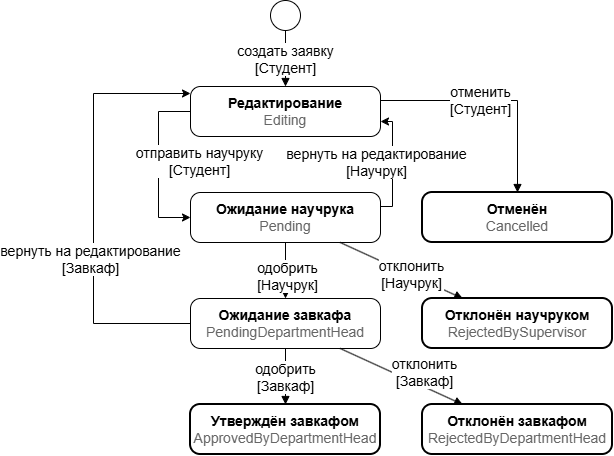

The diagram above was exported from draw.io. Its source (the exported page's mxGraphModel, read from the mxfile embedded in the PNG):
<mxGraphModel dx="1414" dy="841" grid="0" gridSize="10" guides="1" tooltips="1" connect="1" arrows="1" fold="1" page="1" pageScale="1" pageWidth="1654" pageHeight="1169" math="0" shadow="0">
  <root>
    <mxCell id="0" />
    <mxCell id="1" parent="0" />
    <mxCell id="init" parent="1" style="ellipse;aspect=fixed;fontSize=14;" value="" vertex="1">
      <mxGeometry height="30" width="30" x="345" y="26" as="geometry" />
    </mxCell>
    <mxCell id="ECmYWWQL4oBCzgZwhjDD-4" edge="1" parent="1" source="s_pending" style="edgeStyle=orthogonalEdgeStyle;rounded=0;orthogonalLoop=1;jettySize=auto;html=1;fontSize=14;" target="ECmYWWQL4oBCzgZwhjDD-8">
      <mxGeometry relative="1" as="geometry">
        <Array as="points">
          <mxPoint x="467" y="232" />
          <mxPoint x="467" y="147" />
        </Array>
      </mxGeometry>
    </mxCell>
    <mxCell id="ECmYWWQL4oBCzgZwhjDD-5" connectable="0" parent="ECmYWWQL4oBCzgZwhjDD-4" style="edgeLabel;html=1;align=center;verticalAlign=middle;resizable=0;points=[];fontSize=14;" value="вернуть на редактирование&lt;div&gt;[Научрук]&lt;/div&gt;" vertex="1">
      <mxGeometry relative="1" x="0.1915" as="geometry">
        <mxPoint x="-17" y="8" as="offset" />
      </mxGeometry>
    </mxCell>
    <mxCell id="s_pending" parent="1" style="rounded=1;whiteSpace=wrap;html=1;arcSize=20;fontSize=14;" value="&lt;b&gt;Ожидание научрука&lt;/b&gt;&lt;br&gt;&lt;font style=&quot;color: rgb(102, 102, 102);&quot;&gt;Pending&lt;/font&gt;" vertex="1">
      <mxGeometry height="50" width="190" x="265" y="218" as="geometry" />
    </mxCell>
    <mxCell id="ECmYWWQL4oBCzgZwhjDD-6" edge="1" parent="1" source="s_pdh" style="edgeStyle=orthogonalEdgeStyle;rounded=0;orthogonalLoop=1;jettySize=auto;html=1;fontSize=14;" target="ECmYWWQL4oBCzgZwhjDD-8">
      <mxGeometry relative="1" as="geometry">
        <Array as="points">
          <mxPoint x="168" y="349" />
          <mxPoint x="168" y="119" />
        </Array>
        <mxPoint x="461" y="163" as="targetPoint" />
      </mxGeometry>
    </mxCell>
    <mxCell id="ECmYWWQL4oBCzgZwhjDD-7" connectable="0" parent="ECmYWWQL4oBCzgZwhjDD-6" style="edgeLabel;html=1;align=center;verticalAlign=middle;resizable=0;points=[];fontSize=14;" value="вернуть на редактирование&lt;div&gt;[Завкаф]&lt;/div&gt;" vertex="1">
      <mxGeometry relative="1" x="-0.4444" y="2" as="geometry">
        <mxPoint x="-2" y="-44" as="offset" />
      </mxGeometry>
    </mxCell>
    <mxCell id="s_pdh" parent="1" style="rounded=1;whiteSpace=wrap;html=1;arcSize=20;fontSize=14;" value="&lt;b&gt;Ожидание завкафа&lt;/b&gt;&lt;br&gt;&lt;font style=&quot;color: rgb(102, 102, 102);&quot;&gt;PendingDepartmentHead&lt;/font&gt;" vertex="1">
      <mxGeometry height="50" width="190" x="265" y="324" as="geometry" />
    </mxCell>
    <mxCell id="s_rejected_sup" parent="1" style="rounded=1;whiteSpace=wrap;html=1;arcSize=20;fontSize=14;strokeWidth=2;" value="&lt;b&gt;Отклонён научруком&lt;/b&gt;&lt;br&gt;&lt;font style=&quot;color: rgb(102, 102, 102);&quot;&gt;RejectedBySupervisor&lt;/font&gt;" vertex="1">
      <mxGeometry height="50" width="190" x="497" y="324" as="geometry" />
    </mxCell>
    <mxCell id="s_cancelled" parent="1" style="rounded=1;whiteSpace=wrap;html=1;arcSize=20;fontSize=14;strokeWidth=2;" value="&lt;b&gt;Отменён&lt;/b&gt;&lt;br&gt;&lt;font style=&quot;color: rgb(102, 102, 102);&quot;&gt;Cancelled&lt;/font&gt;" vertex="1">
      <mxGeometry height="50" width="190" x="497" y="218" as="geometry" />
    </mxCell>
    <mxCell id="s_rejected_dh" parent="1" style="rounded=1;whiteSpace=wrap;html=1;arcSize=20;fontSize=14;strokeWidth=2;" value="&lt;b&gt;Отклонён завкафом&lt;/b&gt;&lt;br&gt;&lt;font style=&quot;color: rgb(102, 102, 102);&quot;&gt;RejectedByDepartmentHead&lt;/font&gt;" vertex="1">
      <mxGeometry height="50" width="190" x="497" y="430" as="geometry" />
    </mxCell>
    <mxCell id="s_adh" parent="1" style="rounded=1;whiteSpace=wrap;html=1;arcSize=20;fontSize=14;strokeWidth=2;" value="&lt;b&gt;Утверждён завкафом&lt;/b&gt;&lt;br&gt;&lt;font style=&quot;color: rgb(102, 102, 102);&quot;&gt;ApprovedByDepartmentHead&lt;/font&gt;" vertex="1">
      <mxGeometry height="50" width="190" x="265" y="430" as="geometry" />
    </mxCell>
    <mxCell id="e_init_pending" edge="1" parent="1" source="init" style="html=1;endArrow=block;endFill=1;exitX=0.5;exitY=1;exitDx=0;exitDy=0;fontSize=14;" target="ECmYWWQL4oBCzgZwhjDD-8" value="создать заявку&lt;div&gt;[Студент]&lt;/div&gt;">
      <mxGeometry relative="1" x="0.0357" as="geometry">
        <mxPoint as="offset" />
      </mxGeometry>
    </mxCell>
    <mxCell id="e_pending_rejected_sup" edge="1" parent="1" source="s_pending" style="html=1;endArrow=block;endFill=1;fontSize=14;" target="s_rejected_sup" value="отклонить&lt;div&gt;[Научрук]&lt;/div&gt;">
      <mxGeometry relative="1" x="0.162" as="geometry">
        <mxPoint as="offset" />
      </mxGeometry>
    </mxCell>
    <mxCell id="e_pending_cancelled" edge="1" parent="1" source="ECmYWWQL4oBCzgZwhjDD-8" style="html=1;endArrow=block;endFill=1;entryX=0.5;entryY=0;entryDx=0;entryDy=0;fontSize=14;exitX=1;exitY=0.5;exitDx=0;exitDy=0;edgeStyle=orthogonalEdgeStyle;rounded=0;curved=0;" target="s_cancelled" value="отменить&lt;div&gt;[Студент]&lt;/div&gt;">
      <mxGeometry relative="1" x="-0.0714" as="geometry">
        <mxPoint as="offset" />
        <Array as="points">
          <mxPoint x="455" y="126" />
          <mxPoint x="592" y="126" />
        </Array>
      </mxGeometry>
    </mxCell>
    <mxCell id="e_pending_pdh" edge="1" parent="1" source="s_pending" style="html=1;endArrow=block;endFill=1;fontSize=14;" target="s_pdh" value="одобрить&lt;div&gt;[Научрук]&lt;/div&gt;">
      <mxGeometry relative="1" x="0.231" y="2" as="geometry">
        <mxPoint as="offset" />
      </mxGeometry>
    </mxCell>
    <mxCell id="e_pdh_rejected_dh" edge="1" parent="1" source="s_pdh" style="html=1;endArrow=block;endFill=1;fontSize=14;" target="s_rejected_dh" value="отклонить&lt;div&gt;[Завкаф]&lt;/div&gt;">
      <mxGeometry relative="1" x="0.2909" y="13" as="geometry">
        <mxPoint as="offset" />
      </mxGeometry>
    </mxCell>
    <mxCell id="e_pdh_adh" edge="1" parent="1" source="s_pdh" style="html=1;endArrow=block;endFill=1;fontSize=14;" target="s_adh" value="одобрить&lt;div&gt;[Завкаф]&lt;/div&gt;">
      <mxGeometry relative="1" x="0.0357" as="geometry">
        <mxPoint as="offset" />
      </mxGeometry>
    </mxCell>
    <mxCell id="ECmYWWQL4oBCzgZwhjDD-2" edge="1" parent="1" source="ECmYWWQL4oBCzgZwhjDD-8" style="edgeStyle=orthogonalEdgeStyle;rounded=0;orthogonalLoop=1;jettySize=auto;html=1;fontSize=14;" target="s_pending" value="">
      <mxGeometry relative="1" as="geometry">
        <Array as="points">
          <mxPoint x="233" y="137" />
          <mxPoint x="233" y="243" />
        </Array>
      </mxGeometry>
    </mxCell>
    <mxCell id="ECmYWWQL4oBCzgZwhjDD-3" connectable="0" parent="ECmYWWQL4oBCzgZwhjDD-2" style="edgeLabel;html=1;align=center;verticalAlign=middle;resizable=0;points=[];fontSize=14;" value="отправить научруку&lt;div&gt;[Студент]&lt;/div&gt;" vertex="1">
      <mxGeometry relative="1" y="2" as="geometry">
        <mxPoint x="38" y="-4" as="offset" />
      </mxGeometry>
    </mxCell>
    <mxCell id="ECmYWWQL4oBCzgZwhjDD-8" parent="1" style="rounded=1;whiteSpace=wrap;html=1;arcSize=20;fontSize=14;" value="&lt;b&gt;Редактирование&lt;/b&gt;&lt;br&gt;&lt;font style=&quot;color: rgb(102, 102, 102);&quot;&gt;Editing&lt;/font&gt;" vertex="1">
      <mxGeometry height="50" width="190" x="265" y="112" as="geometry" />
    </mxCell>
  </root>
</mxGraphModel>